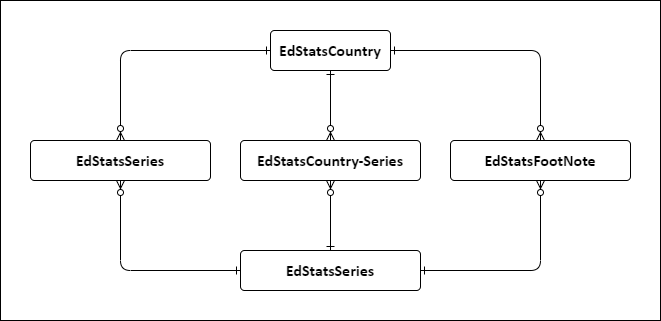

The diagram above was exported from draw.io. Its source (the exported page's mxGraphModel, read from the mxfile embedded in the PNG):
<mxGraphModel dx="1422" dy="794" grid="1" gridSize="10" guides="1" tooltips="1" connect="1" arrows="1" fold="1" page="1" pageScale="1" pageWidth="850" pageHeight="1100" math="0" shadow="0" extFonts="Permanent Marker^https://fonts.googleapis.com/css?family=Permanent+Marker">
  <root>
    <mxCell id="0" />
    <mxCell id="1" parent="0" />
    <mxCell id="Y2FGiJBvkUtvbV-sZPS4-1" value="" style="rounded=0;whiteSpace=wrap;html=1;" vertex="1" parent="1">
      <mxGeometry x="60" y="80" width="660" height="320" as="geometry" />
    </mxCell>
    <mxCell id="3jZWhTN_z5iPmGa9BHs_-29" style="edgeStyle=orthogonalEdgeStyle;rounded=1;orthogonalLoop=1;jettySize=auto;html=1;entryX=0.5;entryY=0;entryDx=0;entryDy=0;startArrow=ERone;startFill=0;endArrow=ERzeroToMany;endFill=1;" parent="1" source="3jZWhTN_z5iPmGa9BHs_-18" target="3jZWhTN_z5iPmGa9BHs_-26" edge="1">
      <mxGeometry relative="1" as="geometry" />
    </mxCell>
    <mxCell id="3jZWhTN_z5iPmGa9BHs_-31" style="edgeStyle=orthogonalEdgeStyle;rounded=1;orthogonalLoop=1;jettySize=auto;html=1;exitX=0;exitY=0.5;exitDx=0;exitDy=0;entryX=0.5;entryY=0;entryDx=0;entryDy=0;startArrow=ERone;startFill=0;endArrow=ERzeroToMany;endFill=1;" parent="1" source="3jZWhTN_z5iPmGa9BHs_-18" target="3jZWhTN_z5iPmGa9BHs_-25" edge="1">
      <mxGeometry relative="1" as="geometry" />
    </mxCell>
    <mxCell id="3jZWhTN_z5iPmGa9BHs_-18" value="&lt;b&gt;&lt;span lang=&quot;FR&quot; style=&quot;font-size: 12.0pt ; line-height: 107% ; font-family: &amp;#34;calibri&amp;#34; , sans-serif&quot;&gt;EdStatsCountry&lt;br&gt;&lt;/span&gt;&lt;/b&gt;" style="rounded=1;arcSize=10;whiteSpace=wrap;html=1;align=center;" parent="1" vertex="1">
      <mxGeometry x="330" y="110" width="120" height="40" as="geometry" />
    </mxCell>
    <mxCell id="3jZWhTN_z5iPmGa9BHs_-19" value="&lt;b&gt;&lt;span lang=&quot;FR&quot; style=&quot;font-size: 12.0pt ; line-height: 107% ; font-family: &amp;#34;calibri&amp;#34; , sans-serif&quot;&gt;EdStatsCountry-Series&lt;/span&gt;&lt;/b&gt;" style="rounded=1;arcSize=10;whiteSpace=wrap;html=1;align=center;" parent="1" vertex="1">
      <mxGeometry x="300" y="220" width="180" height="40" as="geometry" />
    </mxCell>
    <mxCell id="3jZWhTN_z5iPmGa9BHs_-23" style="edgeStyle=orthogonalEdgeStyle;rounded=1;orthogonalLoop=1;jettySize=auto;html=1;exitX=0.5;exitY=0;exitDx=0;exitDy=0;entryX=0.5;entryY=1;entryDx=0;entryDy=0;startArrow=ERone;startFill=0;endArrow=ERzeroToMany;endFill=1;" parent="1" source="3jZWhTN_z5iPmGa9BHs_-20" target="3jZWhTN_z5iPmGa9BHs_-19" edge="1">
      <mxGeometry relative="1" as="geometry" />
    </mxCell>
    <mxCell id="3jZWhTN_z5iPmGa9BHs_-28" style="edgeStyle=orthogonalEdgeStyle;rounded=1;orthogonalLoop=1;jettySize=auto;html=1;exitX=1;exitY=0.5;exitDx=0;exitDy=0;entryX=0.5;entryY=1;entryDx=0;entryDy=0;startArrow=ERone;startFill=0;endArrow=ERzeroToMany;endFill=1;" parent="1" source="3jZWhTN_z5iPmGa9BHs_-20" target="3jZWhTN_z5iPmGa9BHs_-26" edge="1">
      <mxGeometry relative="1" as="geometry" />
    </mxCell>
    <mxCell id="3jZWhTN_z5iPmGa9BHs_-32" style="edgeStyle=orthogonalEdgeStyle;rounded=1;orthogonalLoop=1;jettySize=auto;html=1;exitX=0;exitY=0.5;exitDx=0;exitDy=0;startArrow=ERone;startFill=0;endArrow=ERzeroToMany;endFill=1;" parent="1" source="3jZWhTN_z5iPmGa9BHs_-20" target="3jZWhTN_z5iPmGa9BHs_-25" edge="1">
      <mxGeometry relative="1" as="geometry" />
    </mxCell>
    <mxCell id="3jZWhTN_z5iPmGa9BHs_-20" value="&lt;b&gt;&lt;span lang=&quot;FR&quot; style=&quot;font-size: 12.0pt ; line-height: 107% ; font-family: &amp;#34;calibri&amp;#34; , sans-serif&quot;&gt;EdStatsSeries&lt;/span&gt;&lt;/b&gt;" style="rounded=1;arcSize=10;whiteSpace=wrap;html=1;align=center;" parent="1" vertex="1">
      <mxGeometry x="300" y="330" width="180" height="40" as="geometry" />
    </mxCell>
    <mxCell id="3jZWhTN_z5iPmGa9BHs_-21" value="" style="endArrow=ERzeroToMany;html=1;endFill=1;startArrow=ERone;startFill=0;edgeStyle=orthogonalEdgeStyle;exitX=0.5;exitY=1;exitDx=0;exitDy=0;" parent="1" source="3jZWhTN_z5iPmGa9BHs_-18" target="3jZWhTN_z5iPmGa9BHs_-19" edge="1">
      <mxGeometry width="50" height="50" relative="1" as="geometry">
        <mxPoint x="390" y="230" as="sourcePoint" />
        <mxPoint x="390" y="160" as="targetPoint" />
      </mxGeometry>
    </mxCell>
    <mxCell id="3jZWhTN_z5iPmGa9BHs_-25" value="&lt;b&gt;&lt;span lang=&quot;FR&quot; style=&quot;font-size: 12.0pt ; line-height: 107% ; font-family: &amp;#34;calibri&amp;#34; , sans-serif&quot;&gt;EdStatsSeries&lt;/span&gt;&lt;/b&gt;" style="rounded=1;arcSize=10;whiteSpace=wrap;html=1;align=center;" parent="1" vertex="1">
      <mxGeometry x="90" y="220" width="180" height="40" as="geometry" />
    </mxCell>
    <mxCell id="3jZWhTN_z5iPmGa9BHs_-26" value="&lt;b&gt;&lt;span lang=&quot;FR&quot; style=&quot;font-size: 12.0pt ; line-height: 107% ; font-family: &amp;#34;calibri&amp;#34; , sans-serif&quot;&gt;EdStatsFootNote&lt;/span&gt;&lt;/b&gt;" style="rounded=1;arcSize=10;whiteSpace=wrap;html=1;align=center;" parent="1" vertex="1">
      <mxGeometry x="510" y="220" width="180" height="40" as="geometry" />
    </mxCell>
  </root>
</mxGraphModel>